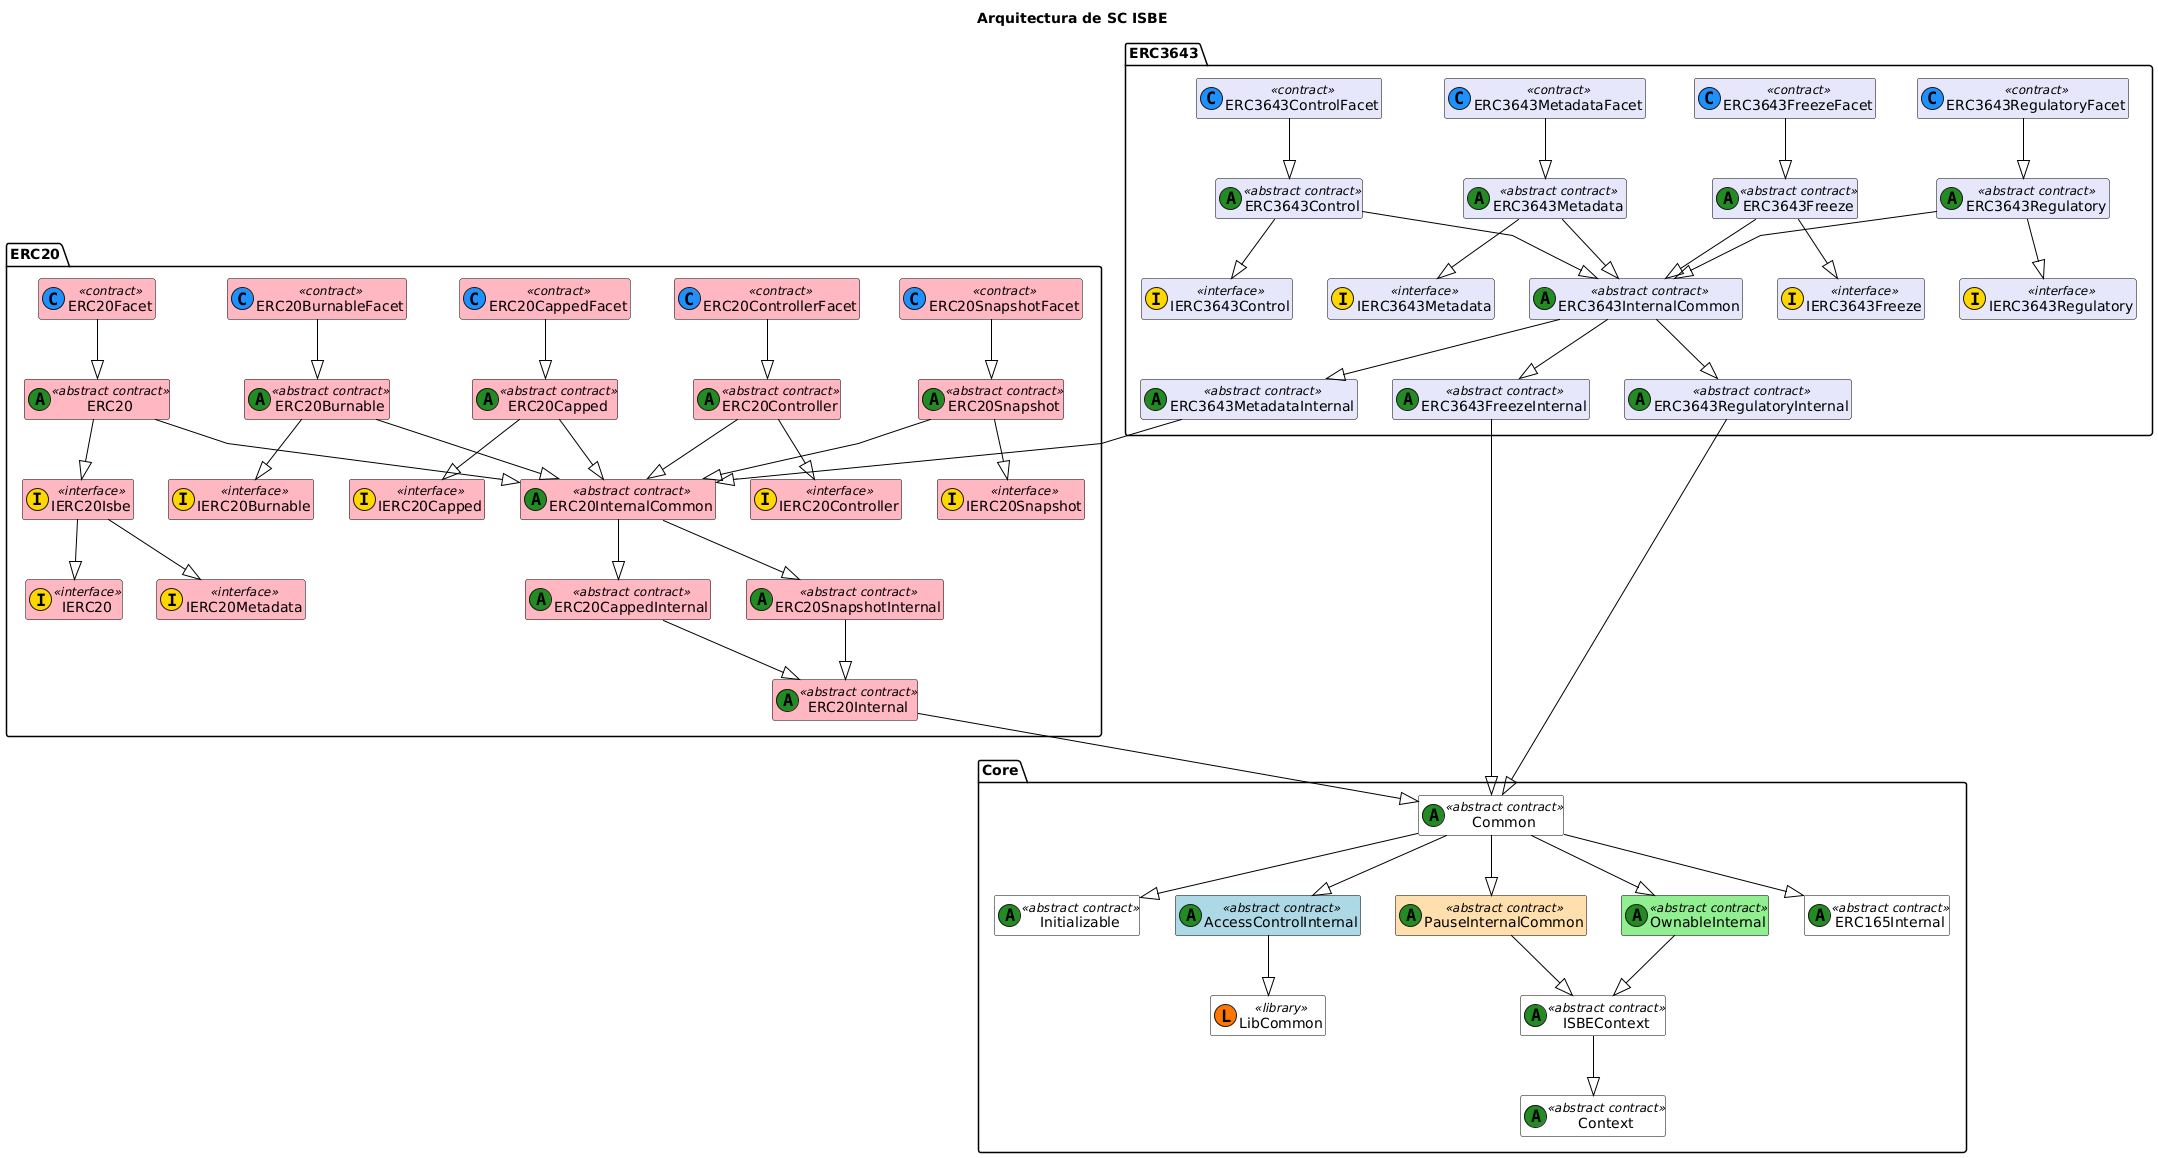

The diagram above was rendered by PlantUML. Its source (embedded in the PNG):
@startuml
title Arquitectura de SC ISBE

skinparam class {
    BackgroundColor White
    ArrowColor Black
    BorderColor Black
}
skinparam linetype polyline
hide empty members

' === CORE ===
package "Core" {
    class Initializable <<(A,#228b22) abstract contract>>
    class Common <<(A,#228b22) abstract contract>>
    class LibCommon << (L,#FF7700) library >>
    class ISBEContext <<(A,#228b22) abstract contract>>
    class AccessControlInternal <<(A,#228b22) abstract contract>> #lightblue
    class PauseInternalCommon <<(A,#228b22) abstract contract>> #FFDEAD
    class OwnableInternal <<(A,#228b22) abstract contract>> #lightgreen
    class ERC165Internal <<(A,#228b22) abstract contract>>
    class Context <<(A,#228b22) abstract contract>>

    Common --|> Initializable
    Common --|> ERC165Internal
    Common --|> AccessControlInternal
    Common --|> OwnableInternal
    Common --|> PauseInternalCommon
    PauseInternalCommon --|> ISBEContext
    OwnableInternal --|> ISBEContext
    ISBEContext --|> Context
    AccessControlInternal --|> LibCommon
}


' === ERC20 ===
package "ERC20" {
    class IERC20 <<(I,#FFD700) interface>> #FFB6C1
    class IERC20Metadata <<(I,#FFD700) interface>> #FFB6C1
    class IERC20Isbe <<(I,#FFD700) interface>> #FFB6C1
    class IERC20Burnable <<(I,#FFD700) interface>> #FFB6C1
    class IERC20Capped <<(I,#FFD700) interface>> #FFB6C1
    class IERC20Controller <<(I,#FFD700) interface>> #FFB6C1
    class IERC20Snapshot <<(I,#FFD700) interface>> #FFB6C1

    class ERC20 <<(A,#228B22) abstract contract>> #FFB6C1
    class ERC20Facet <<(C,#1E90FF) contract>> #FFB6C1
    class ERC20Internal <<(A,#228B22) abstract contract>> #FFB6C1
    class ERC20InternalCommon <<(A,#228B22) abstract contract>> #FFB6C1

    class ERC20Burnable <<(A,#228B22) abstract contract>> #FFB6C1
    class ERC20BurnableFacet <<(C,#1E90FF) contract>> #FFB6C1

    class ERC20Capped <<(A,#228B22) abstract contract>> #FFB6C1
    class ERC20CappedFacet <<(C,#1E90FF) contract>> #FFB6C1
    class ERC20CappedInternal <<(A,#228B22) abstract contract>> #FFB6C1

    class ERC20Controller <<(A,#228B22) abstract contract>> #FFB6C1
    class ERC20ControllerFacet <<(C,#1E90FF) contract>> #FFB6C1

    class ERC20Snapshot <<(A,#228B22) abstract contract>> #FFB6C1
    class ERC20SnapshotFacet <<(C,#1E90FF) contract>> #FFB6C1
    class ERC20SnapshotInternal <<(A,#228B22) abstract contract>> #FFB6C1

    ERC20 --|> IERC20Isbe
    IERC20Isbe --|> IERC20
    IERC20Isbe --|> IERC20Metadata
    ERC20 --|> ERC20InternalCommon
    ERC20InternalCommon --|> ERC20SnapshotInternal
    ERC20InternalCommon --|> ERC20CappedInternal
    ERC20Internal --|> Common
    ERC20Facet --|> ERC20

    ERC20Burnable --|> IERC20Burnable
    ERC20Burnable --|> ERC20InternalCommon
    ERC20BurnableFacet --|> ERC20Burnable

    ERC20Capped --|> IERC20Capped
    ERC20Capped --|> ERC20InternalCommon
    ERC20CappedFacet --|> ERC20Capped
    ERC20CappedInternal --|> ERC20Internal

    ERC20Controller --|> IERC20Controller
    ERC20Controller --|> ERC20InternalCommon
    ERC20ControllerFacet --|> ERC20Controller

    ERC20Snapshot --|> IERC20Snapshot
    ERC20Snapshot --|> ERC20InternalCommon
    ERC20SnapshotFacet --|> ERC20Snapshot
    ERC20SnapshotInternal --|> ERC20Internal
}

' === ERC3643 ===
package "ERC3643" {

    class ERC3643InternalCommon <<(A,#228B22) abstract contract>> #E6E6FA

     ' --- Control ---
    class IERC3643Control <<(I,#FFD700) interface>> #E6E6FA
    class ERC3643Control <<(A,#228B22) abstract contract>> #E6E6FA
    class ERC3643ControlFacet <<(C,#1E90FF) contract>> #E6E6FA

    ERC3643ControlFacet --|> ERC3643Control
    ERC3643Control --|> IERC3643Control 
    ERC3643Control --|> ERC3643InternalCommon    

    ' --- Metadata ---
    class IERC3643Metadata <<(I,#FFD700) interface>> #E6E6FA
    class ERC3643MetadataInternal <<(A,#228B22) abstract contract>> #E6E6FA
    class ERC3643Metadata <<(A,#228B22) abstract contract>> #E6E6FA
    class ERC3643MetadataFacet <<(C,#1E90FF) contract>> #E6E6FA

    ERC3643MetadataFacet --|> ERC3643Metadata 
    ERC3643Metadata --|> IERC3643Metadata 
    ERC3643Metadata --|> ERC3643InternalCommon    
    ERC3643InternalCommon --|> ERC3643MetadataInternal 
    ERC3643MetadataInternal --|> ERC20InternalCommon 


    ' --- Freeze ---
    class IERC3643Freeze <<(I,#FFD700) interface>> #E6E6FA
    class ERC3643FreezeInternal <<(A,#228B22) abstract contract>> #E6E6FA
    class ERC3643Freeze <<(A,#228B22) abstract contract>> #E6E6FA
    class ERC3643FreezeFacet <<(C,#1E90FF) contract>> #E6E6FA

    ERC3643FreezeFacet --|> ERC3643Freeze
    ERC3643Freeze --|> IERC3643Freeze
    ERC3643Freeze --|> ERC3643InternalCommon    
    ERC3643InternalCommon --|> ERC3643FreezeInternal
    ERC3643FreezeInternal --|> Common
    
    ' --- Regulatory Infrastructure ---
    class IERC3643Regulatory <<(I,#FFD700) interface>> #E6E6FA
    class ERC3643RegulatoryInternal <<(A,#228B22) abstract contract>> #E6E6FA
    class ERC3643Regulatory <<(A,#228B22) abstract contract>> #E6E6FA
    class ERC3643RegulatoryFacet <<(C,#1E90FF) contract>> #E6E6FA
    
    ERC3643RegulatoryFacet --|> ERC3643Regulatory
    ERC3643Regulatory --|> IERC3643Regulatory
    ERC3643Regulatory --|> ERC3643InternalCommon    
    ERC3643InternalCommon --|> ERC3643RegulatoryInternal
    ERC3643RegulatoryInternal --|> Common

    
}
@enduml